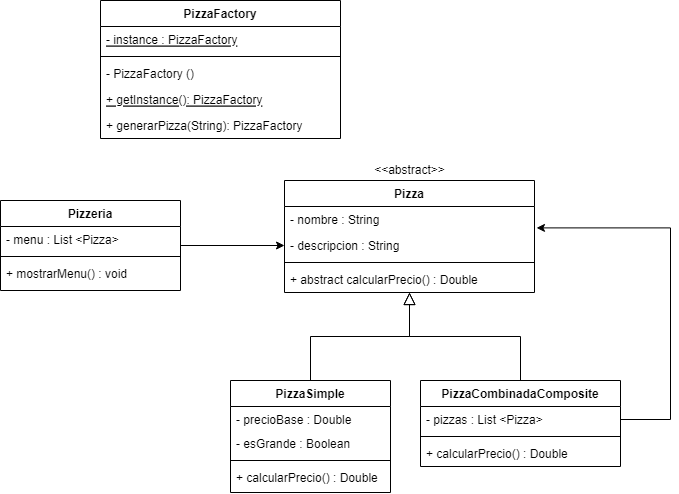

The diagram above was exported from draw.io. Its source (the exported page's mxGraphModel, read from the mxfile embedded in the PNG):
<mxGraphModel dx="1038" dy="481" grid="1" gridSize="10" guides="1" tooltips="1" connect="1" arrows="1" fold="1" page="1" pageScale="1" pageWidth="827" pageHeight="1169" math="0" shadow="0">
  <root>
    <mxCell id="WIyWlLk6GJQsqaUBKTNV-0" />
    <mxCell id="WIyWlLk6GJQsqaUBKTNV-1" parent="WIyWlLk6GJQsqaUBKTNV-0" />
    <mxCell id="zkfFHV4jXpPFQw0GAbJ--0" value="Pizza" style="swimlane;fontStyle=1;align=center;verticalAlign=top;childLayout=stackLayout;horizontal=1;startSize=26;horizontalStack=0;resizeParent=1;resizeLast=0;collapsible=1;marginBottom=0;rounded=0;shadow=0;strokeWidth=1;" parent="WIyWlLk6GJQsqaUBKTNV-1" vertex="1">
      <mxGeometry x="414" y="330" width="250" height="112" as="geometry">
        <mxRectangle x="230" y="140" width="160" height="26" as="alternateBounds" />
      </mxGeometry>
    </mxCell>
    <mxCell id="zkfFHV4jXpPFQw0GAbJ--1" value="- nombre : String" style="text;align=left;verticalAlign=top;spacingLeft=4;spacingRight=4;overflow=hidden;rotatable=0;points=[[0,0.5],[1,0.5]];portConstraint=eastwest;" parent="zkfFHV4jXpPFQw0GAbJ--0" vertex="1">
      <mxGeometry y="26" width="250" height="26" as="geometry" />
    </mxCell>
    <mxCell id="zkfFHV4jXpPFQw0GAbJ--2" value="- descripcion : String" style="text;align=left;verticalAlign=top;spacingLeft=4;spacingRight=4;overflow=hidden;rotatable=0;points=[[0,0.5],[1,0.5]];portConstraint=eastwest;rounded=0;shadow=0;html=0;" parent="zkfFHV4jXpPFQw0GAbJ--0" vertex="1">
      <mxGeometry y="52" width="250" height="26" as="geometry" />
    </mxCell>
    <mxCell id="zkfFHV4jXpPFQw0GAbJ--4" value="" style="line;html=1;strokeWidth=1;align=left;verticalAlign=middle;spacingTop=-1;spacingLeft=3;spacingRight=3;rotatable=0;labelPosition=right;points=[];portConstraint=eastwest;" parent="zkfFHV4jXpPFQw0GAbJ--0" vertex="1">
      <mxGeometry y="78" width="250" height="8" as="geometry" />
    </mxCell>
    <mxCell id="zkfFHV4jXpPFQw0GAbJ--5" value="+ abstract calcularPrecio() : Double" style="text;align=left;verticalAlign=top;spacingLeft=4;spacingRight=4;overflow=hidden;rotatable=0;points=[[0,0.5],[1,0.5]];portConstraint=eastwest;" parent="zkfFHV4jXpPFQw0GAbJ--0" vertex="1">
      <mxGeometry y="86" width="250" height="26" as="geometry" />
    </mxCell>
    <mxCell id="zkfFHV4jXpPFQw0GAbJ--6" value="PizzaSimple" style="swimlane;fontStyle=1;align=center;verticalAlign=top;childLayout=stackLayout;horizontal=1;startSize=26;horizontalStack=0;resizeParent=1;resizeLast=0;collapsible=1;marginBottom=0;rounded=0;shadow=0;strokeWidth=1;" parent="WIyWlLk6GJQsqaUBKTNV-1" vertex="1">
      <mxGeometry x="360" y="530" width="160" height="112" as="geometry">
        <mxRectangle x="130" y="380" width="160" height="26" as="alternateBounds" />
      </mxGeometry>
    </mxCell>
    <mxCell id="zkfFHV4jXpPFQw0GAbJ--7" value="- precioBase : Double" style="text;align=left;verticalAlign=top;spacingLeft=4;spacingRight=4;overflow=hidden;rotatable=0;points=[[0,0.5],[1,0.5]];portConstraint=eastwest;" parent="zkfFHV4jXpPFQw0GAbJ--6" vertex="1">
      <mxGeometry y="26" width="160" height="24" as="geometry" />
    </mxCell>
    <mxCell id="zkfFHV4jXpPFQw0GAbJ--8" value="- esGrande : Boolean" style="text;align=left;verticalAlign=top;spacingLeft=4;spacingRight=4;overflow=hidden;rotatable=0;points=[[0,0.5],[1,0.5]];portConstraint=eastwest;rounded=0;shadow=0;html=0;" parent="zkfFHV4jXpPFQw0GAbJ--6" vertex="1">
      <mxGeometry y="50" width="160" height="26" as="geometry" />
    </mxCell>
    <mxCell id="zkfFHV4jXpPFQw0GAbJ--9" value="" style="line;html=1;strokeWidth=1;align=left;verticalAlign=middle;spacingTop=-1;spacingLeft=3;spacingRight=3;rotatable=0;labelPosition=right;points=[];portConstraint=eastwest;" parent="zkfFHV4jXpPFQw0GAbJ--6" vertex="1">
      <mxGeometry y="76" width="160" height="8" as="geometry" />
    </mxCell>
    <mxCell id="D6Tda03fdgLz0yomUGc3-1" value="+ calcularPrecio() : Double" style="text;align=left;verticalAlign=top;spacingLeft=4;spacingRight=4;overflow=hidden;rotatable=0;points=[[0,0.5],[1,0.5]];portConstraint=eastwest;" vertex="1" parent="zkfFHV4jXpPFQw0GAbJ--6">
      <mxGeometry y="84" width="160" height="26" as="geometry" />
    </mxCell>
    <mxCell id="zkfFHV4jXpPFQw0GAbJ--12" value="" style="endArrow=block;endSize=10;endFill=0;shadow=0;strokeWidth=1;rounded=0;edgeStyle=elbowEdgeStyle;elbow=vertical;" parent="WIyWlLk6GJQsqaUBKTNV-1" source="zkfFHV4jXpPFQw0GAbJ--6" target="zkfFHV4jXpPFQw0GAbJ--0" edge="1">
      <mxGeometry width="160" relative="1" as="geometry">
        <mxPoint x="440" y="413" as="sourcePoint" />
        <mxPoint x="440" y="413" as="targetPoint" />
      </mxGeometry>
    </mxCell>
    <mxCell id="zkfFHV4jXpPFQw0GAbJ--13" value="PizzaCombinadaComposite" style="swimlane;fontStyle=1;align=center;verticalAlign=top;childLayout=stackLayout;horizontal=1;startSize=26;horizontalStack=0;resizeParent=1;resizeLast=0;collapsible=1;marginBottom=0;rounded=0;shadow=0;strokeWidth=1;" parent="WIyWlLk6GJQsqaUBKTNV-1" vertex="1">
      <mxGeometry x="550" y="530" width="200" height="86" as="geometry">
        <mxRectangle x="340" y="380" width="170" height="26" as="alternateBounds" />
      </mxGeometry>
    </mxCell>
    <mxCell id="D6Tda03fdgLz0yomUGc3-5" value="- pizzas : List &lt;Pizza&gt; " style="text;align=left;verticalAlign=top;spacingLeft=4;spacingRight=4;overflow=hidden;rotatable=0;points=[[0,0.5],[1,0.5]];portConstraint=eastwest;" vertex="1" parent="zkfFHV4jXpPFQw0GAbJ--13">
      <mxGeometry y="26" width="200" height="26" as="geometry" />
    </mxCell>
    <mxCell id="zkfFHV4jXpPFQw0GAbJ--15" value="" style="line;html=1;strokeWidth=1;align=left;verticalAlign=middle;spacingTop=-1;spacingLeft=3;spacingRight=3;rotatable=0;labelPosition=right;points=[];portConstraint=eastwest;" parent="zkfFHV4jXpPFQw0GAbJ--13" vertex="1">
      <mxGeometry y="52" width="200" height="8" as="geometry" />
    </mxCell>
    <mxCell id="D6Tda03fdgLz0yomUGc3-4" value="+ calcularPrecio() : Double" style="text;align=left;verticalAlign=top;spacingLeft=4;spacingRight=4;overflow=hidden;rotatable=0;points=[[0,0.5],[1,0.5]];portConstraint=eastwest;" vertex="1" parent="zkfFHV4jXpPFQw0GAbJ--13">
      <mxGeometry y="60" width="200" height="26" as="geometry" />
    </mxCell>
    <mxCell id="zkfFHV4jXpPFQw0GAbJ--16" value="" style="endArrow=block;endSize=10;endFill=0;shadow=0;strokeWidth=1;rounded=0;edgeStyle=elbowEdgeStyle;elbow=vertical;" parent="WIyWlLk6GJQsqaUBKTNV-1" source="zkfFHV4jXpPFQw0GAbJ--13" target="zkfFHV4jXpPFQw0GAbJ--0" edge="1">
      <mxGeometry width="160" relative="1" as="geometry">
        <mxPoint x="450" y="583" as="sourcePoint" />
        <mxPoint x="550" y="481" as="targetPoint" />
      </mxGeometry>
    </mxCell>
    <mxCell id="D6Tda03fdgLz0yomUGc3-6" style="edgeStyle=orthogonalEdgeStyle;rounded=0;orthogonalLoop=1;jettySize=auto;html=1;entryX=0;entryY=0.5;entryDx=0;entryDy=0;" edge="1" parent="WIyWlLk6GJQsqaUBKTNV-1" source="zkfFHV4jXpPFQw0GAbJ--17" target="zkfFHV4jXpPFQw0GAbJ--2">
      <mxGeometry relative="1" as="geometry" />
    </mxCell>
    <mxCell id="zkfFHV4jXpPFQw0GAbJ--17" value="Pizzeria" style="swimlane;fontStyle=1;align=center;verticalAlign=top;childLayout=stackLayout;horizontal=1;startSize=26;horizontalStack=0;resizeParent=1;resizeLast=0;collapsible=1;marginBottom=0;rounded=0;shadow=0;strokeWidth=1;" parent="WIyWlLk6GJQsqaUBKTNV-1" vertex="1">
      <mxGeometry x="130" y="350" width="180" height="90" as="geometry">
        <mxRectangle x="550" y="140" width="160" height="26" as="alternateBounds" />
      </mxGeometry>
    </mxCell>
    <mxCell id="zkfFHV4jXpPFQw0GAbJ--18" value="- menu : List &lt;Pizza&gt;" style="text;align=left;verticalAlign=top;spacingLeft=4;spacingRight=4;overflow=hidden;rotatable=0;points=[[0,0.5],[1,0.5]];portConstraint=eastwest;" parent="zkfFHV4jXpPFQw0GAbJ--17" vertex="1">
      <mxGeometry y="26" width="180" height="26" as="geometry" />
    </mxCell>
    <mxCell id="zkfFHV4jXpPFQw0GAbJ--23" value="" style="line;html=1;strokeWidth=1;align=left;verticalAlign=middle;spacingTop=-1;spacingLeft=3;spacingRight=3;rotatable=0;labelPosition=right;points=[];portConstraint=eastwest;" parent="zkfFHV4jXpPFQw0GAbJ--17" vertex="1">
      <mxGeometry y="52" width="180" height="8" as="geometry" />
    </mxCell>
    <mxCell id="zkfFHV4jXpPFQw0GAbJ--24" value="+ mostrarMenu() : void" style="text;align=left;verticalAlign=top;spacingLeft=4;spacingRight=4;overflow=hidden;rotatable=0;points=[[0,0.5],[1,0.5]];portConstraint=eastwest;" parent="zkfFHV4jXpPFQw0GAbJ--17" vertex="1">
      <mxGeometry y="60" width="180" height="26" as="geometry" />
    </mxCell>
    <mxCell id="D6Tda03fdgLz0yomUGc3-3" value="&amp;lt;&amp;lt;abstract&amp;gt;&amp;gt;" style="text;html=1;align=center;verticalAlign=middle;resizable=0;points=[];autosize=1;strokeColor=none;fillColor=none;" vertex="1" parent="WIyWlLk6GJQsqaUBKTNV-1">
      <mxGeometry x="494" y="310" width="90" height="20" as="geometry" />
    </mxCell>
    <mxCell id="D6Tda03fdgLz0yomUGc3-7" value="PizzaFactory" style="swimlane;fontStyle=1;align=center;verticalAlign=top;childLayout=stackLayout;horizontal=1;startSize=26;horizontalStack=0;resizeParent=1;resizeParentMax=0;resizeLast=0;collapsible=1;marginBottom=0;" vertex="1" parent="WIyWlLk6GJQsqaUBKTNV-1">
      <mxGeometry x="230" y="150" width="240" height="138" as="geometry" />
    </mxCell>
    <mxCell id="D6Tda03fdgLz0yomUGc3-8" value="- instance : PizzaFactory" style="text;strokeColor=none;fillColor=none;align=left;verticalAlign=top;spacingLeft=4;spacingRight=4;overflow=hidden;rotatable=0;points=[[0,0.5],[1,0.5]];portConstraint=eastwest;fontStyle=4" vertex="1" parent="D6Tda03fdgLz0yomUGc3-7">
      <mxGeometry y="26" width="240" height="26" as="geometry" />
    </mxCell>
    <mxCell id="D6Tda03fdgLz0yomUGc3-9" value="" style="line;strokeWidth=1;fillColor=none;align=left;verticalAlign=middle;spacingTop=-1;spacingLeft=3;spacingRight=3;rotatable=0;labelPosition=right;points=[];portConstraint=eastwest;" vertex="1" parent="D6Tda03fdgLz0yomUGc3-7">
      <mxGeometry y="52" width="240" height="8" as="geometry" />
    </mxCell>
    <mxCell id="D6Tda03fdgLz0yomUGc3-11" value="- PizzaFactory ()" style="text;strokeColor=none;fillColor=none;align=left;verticalAlign=top;spacingLeft=4;spacingRight=4;overflow=hidden;rotatable=0;points=[[0,0.5],[1,0.5]];portConstraint=eastwest;" vertex="1" parent="D6Tda03fdgLz0yomUGc3-7">
      <mxGeometry y="60" width="240" height="26" as="geometry" />
    </mxCell>
    <mxCell id="D6Tda03fdgLz0yomUGc3-12" value="+ getInstance(): PizzaFactory" style="text;strokeColor=none;fillColor=none;align=left;verticalAlign=top;spacingLeft=4;spacingRight=4;overflow=hidden;rotatable=0;points=[[0,0.5],[1,0.5]];portConstraint=eastwest;fontStyle=4" vertex="1" parent="D6Tda03fdgLz0yomUGc3-7">
      <mxGeometry y="86" width="240" height="26" as="geometry" />
    </mxCell>
    <mxCell id="D6Tda03fdgLz0yomUGc3-10" value="+ generarPizza(String): PizzaFactory" style="text;strokeColor=none;fillColor=none;align=left;verticalAlign=top;spacingLeft=4;spacingRight=4;overflow=hidden;rotatable=0;points=[[0,0.5],[1,0.5]];portConstraint=eastwest;" vertex="1" parent="D6Tda03fdgLz0yomUGc3-7">
      <mxGeometry y="112" width="240" height="26" as="geometry" />
    </mxCell>
    <mxCell id="D6Tda03fdgLz0yomUGc3-13" style="edgeStyle=orthogonalEdgeStyle;rounded=0;orthogonalLoop=1;jettySize=auto;html=1;entryX=1.008;entryY=0.823;entryDx=0;entryDy=0;entryPerimeter=0;" edge="1" parent="WIyWlLk6GJQsqaUBKTNV-1" source="D6Tda03fdgLz0yomUGc3-5" target="zkfFHV4jXpPFQw0GAbJ--1">
      <mxGeometry relative="1" as="geometry">
        <Array as="points">
          <mxPoint x="800" y="569" />
          <mxPoint x="800" y="377" />
        </Array>
      </mxGeometry>
    </mxCell>
  </root>
</mxGraphModel>